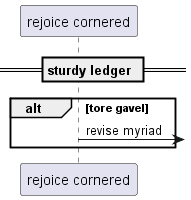

The diagram above was rendered by PlantUML. Its source (embedded in the PNG):
@startuml
participant "rejoice cornered" as 0
== sturdy ledger ==
alt tore gavel
0 ->] : revise myriad
end
@enduml